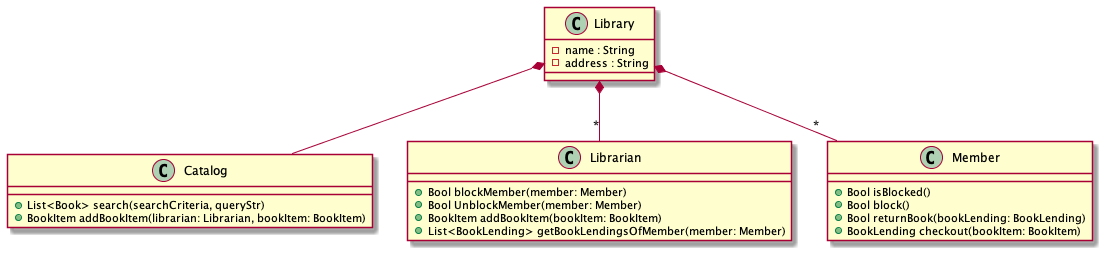

The diagram above was rendered by PlantUML. Its source (embedded in the PNG):
@startuml

Library      *-- Catalog
Library      *-- "*" Librarian
Library      *-- "*" Member

class Member {
  + Bool isBlocked()
  + Bool block()
  + Bool returnBook(bookLending: BookLending)
  + BookLending checkout(bookItem: BookItem)
}

class Librarian {
  + Bool blockMember(member: Member)
  + Bool UnblockMember(member: Member)
  + BookItem addBookItem(bookItem: BookItem)
  + List<BookLending> getBookLendingsOfMember(member: Member)
}

class Catalog {
  + List<Book> search(searchCriteria, queryStr)
  + BookItem addBookItem(librarian: Librarian, bookItem: BookItem)
}


class Library {
  - name : String
  - address : String
}


@enduml